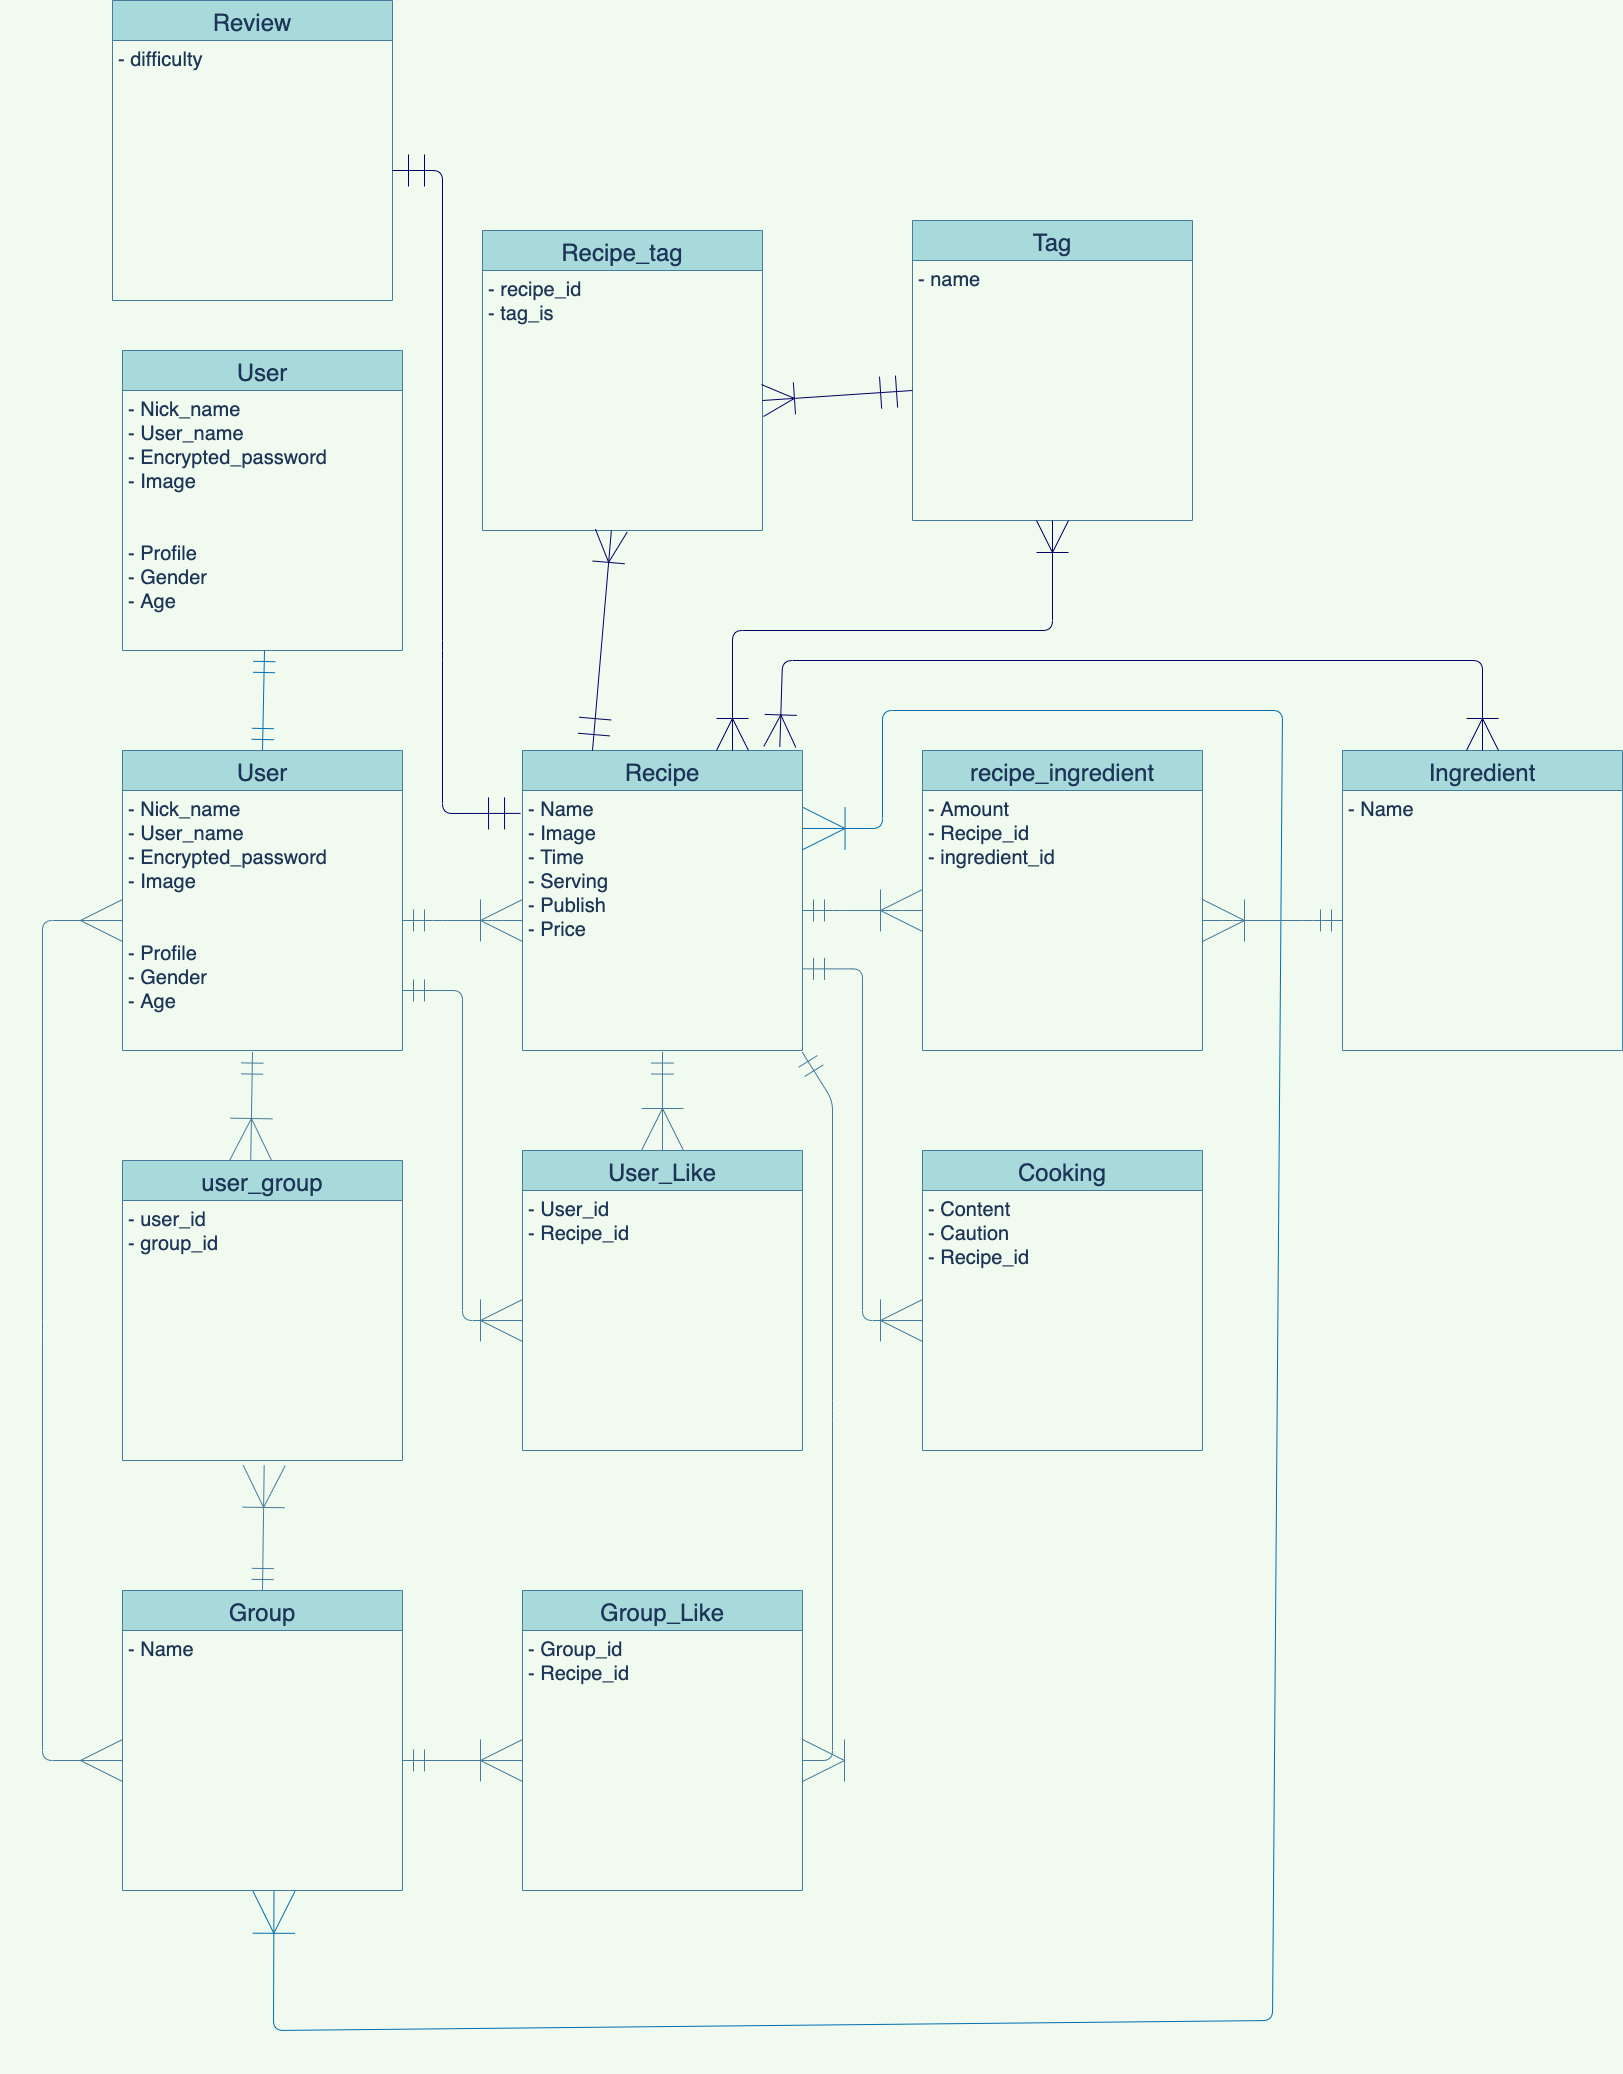

The diagram above was exported from draw.io. Its source (the exported page's mxGraphModel, read from the mxfile embedded in the PNG):
<mxGraphModel dx="1475" dy="1796" grid="1" gridSize="10" guides="1" tooltips="1" connect="1" arrows="1" fold="1" page="1" pageScale="1" pageWidth="827" pageHeight="1169" background="#F1FAEE" math="0" shadow="0">
  <root>
    <mxCell id="0" />
    <mxCell id="1" parent="0" />
    <mxCell id="2" value="User" style="swimlane;fontStyle=0;childLayout=stackLayout;horizontal=1;startSize=40;horizontalStack=0;resizeParent=1;resizeParentMax=0;resizeLast=0;collapsible=1;marginBottom=0;align=center;fontSize=24;fillColor=#A8DADC;strokeColor=#457B9D;fontColor=#1D3557;" parent="1" vertex="1">
      <mxGeometry width="280" height="300" as="geometry" />
    </mxCell>
    <mxCell id="3" value="- Nick_name&#10;- User_name&#10;- Encrypted_password&#10;- Image&#10;&#10;&#10;- Profile&#10;- Gender&#10;- Age" style="text;spacingLeft=4;spacingRight=4;overflow=hidden;rotatable=0;points=[[0,0.5],[1,0.5]];portConstraint=eastwest;fontSize=20;fontColor=#1D3557;" parent="2" vertex="1">
      <mxGeometry y="40" width="280" height="260" as="geometry" />
    </mxCell>
    <mxCell id="6" value="Recipe" style="swimlane;fontStyle=0;childLayout=stackLayout;horizontal=1;startSize=40;horizontalStack=0;resizeParent=1;resizeParentMax=0;resizeLast=0;collapsible=1;marginBottom=0;align=center;fontSize=24;fillColor=#A8DADC;strokeColor=#457B9D;fontColor=#1D3557;" parent="1" vertex="1">
      <mxGeometry x="400" width="280" height="300" as="geometry" />
    </mxCell>
    <mxCell id="7" value="- Name&#10;- Image&#10;- Time&#10;- Serving&#10;- Publish&#10;- Price" style="text;spacingLeft=4;spacingRight=4;overflow=hidden;rotatable=0;points=[[0,0.5],[1,0.5]];portConstraint=eastwest;fontSize=20;fontColor=#1D3557;" parent="6" vertex="1">
      <mxGeometry y="40" width="280" height="260" as="geometry" />
    </mxCell>
    <mxCell id="8" value="recipe_ingredient" style="swimlane;fontStyle=0;childLayout=stackLayout;horizontal=1;startSize=40;horizontalStack=0;resizeParent=1;resizeParentMax=0;resizeLast=0;collapsible=1;marginBottom=0;align=center;fontSize=24;fillColor=#A8DADC;strokeColor=#457B9D;fontColor=#1D3557;" parent="1" vertex="1">
      <mxGeometry x="800" width="280" height="300" as="geometry" />
    </mxCell>
    <mxCell id="9" value="- Amount&#10;- Recipe_id&#10;- ingredient_id" style="text;spacingLeft=4;spacingRight=4;overflow=hidden;rotatable=0;points=[[0,0.5],[1,0.5]];portConstraint=eastwest;fontSize=20;fontColor=#1D3557;" parent="8" vertex="1">
      <mxGeometry y="40" width="280" height="260" as="geometry" />
    </mxCell>
    <mxCell id="10" value="Cooking" style="swimlane;fontStyle=0;childLayout=stackLayout;horizontal=1;startSize=40;horizontalStack=0;resizeParent=1;resizeParentMax=0;resizeLast=0;collapsible=1;marginBottom=0;align=center;fontSize=24;fillColor=#A8DADC;strokeColor=#457B9D;fontColor=#1D3557;" parent="1" vertex="1">
      <mxGeometry x="800" y="400" width="280" height="300" as="geometry" />
    </mxCell>
    <mxCell id="11" value="- Content&#10;- Caution&#10;- Recipe_id" style="text;spacingLeft=4;spacingRight=4;overflow=hidden;rotatable=0;points=[[0,0.5],[1,0.5]];portConstraint=eastwest;fontSize=20;fontColor=#1D3557;" parent="10" vertex="1">
      <mxGeometry y="40" width="280" height="260" as="geometry" />
    </mxCell>
    <mxCell id="12" value="Group_Like" style="swimlane;fontStyle=0;childLayout=stackLayout;horizontal=1;startSize=40;horizontalStack=0;resizeParent=1;resizeParentMax=0;resizeLast=0;collapsible=1;marginBottom=0;align=center;fontSize=24;fillColor=#A8DADC;strokeColor=#457B9D;fontColor=#1D3557;" parent="1" vertex="1">
      <mxGeometry x="400" y="840" width="280" height="300" as="geometry" />
    </mxCell>
    <mxCell id="13" value="- Group_id&#10;- Recipe_id" style="text;spacingLeft=4;spacingRight=4;overflow=hidden;rotatable=0;points=[[0,0.5],[1,0.5]];portConstraint=eastwest;fontSize=20;fontColor=#1D3557;" parent="12" vertex="1">
      <mxGeometry y="40" width="280" height="260" as="geometry" />
    </mxCell>
    <mxCell id="14" value="User_Like" style="swimlane;fontStyle=0;childLayout=stackLayout;horizontal=1;startSize=40;horizontalStack=0;resizeParent=1;resizeParentMax=0;resizeLast=0;collapsible=1;marginBottom=0;align=center;fontSize=24;fillColor=#A8DADC;strokeColor=#457B9D;fontColor=#1D3557;" parent="1" vertex="1">
      <mxGeometry x="400" y="400" width="280" height="300" as="geometry" />
    </mxCell>
    <mxCell id="15" value="- User_id&#10;- Recipe_id" style="text;spacingLeft=4;spacingRight=4;overflow=hidden;rotatable=0;points=[[0,0.5],[1,0.5]];portConstraint=eastwest;fontSize=20;fontColor=#1D3557;" parent="14" vertex="1">
      <mxGeometry y="40" width="280" height="260" as="geometry" />
    </mxCell>
    <mxCell id="16" value="Group" style="swimlane;fontStyle=0;childLayout=stackLayout;horizontal=1;startSize=40;horizontalStack=0;resizeParent=1;resizeParentMax=0;resizeLast=0;collapsible=1;marginBottom=0;align=center;fontSize=24;fillColor=#A8DADC;strokeColor=#457B9D;fontColor=#1D3557;" parent="1" vertex="1">
      <mxGeometry y="840" width="280" height="300" as="geometry" />
    </mxCell>
    <mxCell id="17" value="- Name" style="text;spacingLeft=4;spacingRight=4;overflow=hidden;rotatable=0;points=[[0,0.5],[1,0.5]];portConstraint=eastwest;fontSize=20;fontColor=#1D3557;" parent="16" vertex="1">
      <mxGeometry y="40" width="280" height="260" as="geometry" />
    </mxCell>
    <mxCell id="18" value="user_group" style="swimlane;fontStyle=0;childLayout=stackLayout;horizontal=1;startSize=40;horizontalStack=0;resizeParent=1;resizeParentMax=0;resizeLast=0;collapsible=1;marginBottom=0;align=center;fontSize=24;fillColor=#A8DADC;strokeColor=#457B9D;fontColor=#1D3557;" parent="1" vertex="1">
      <mxGeometry y="410" width="280" height="300" as="geometry" />
    </mxCell>
    <mxCell id="19" value="- user_id&#10;- group_id" style="text;spacingLeft=4;spacingRight=4;overflow=hidden;rotatable=0;points=[[0,0.5],[1,0.5]];portConstraint=eastwest;fontSize=20;fontColor=#1D3557;" parent="18" vertex="1">
      <mxGeometry y="40" width="280" height="260" as="geometry" />
    </mxCell>
    <mxCell id="20" value="" style="edgeStyle=entityRelationEdgeStyle;fontSize=12;html=1;endArrow=ERoneToMany;startArrow=ERmandOne;exitX=1;exitY=0.5;exitDx=0;exitDy=0;entryX=0;entryY=0.5;entryDx=0;entryDy=0;endSize=40;startSize=20;labelBackgroundColor=#F1FAEE;strokeColor=#457B9D;fontColor=#1D3557;" parent="1" source="3" target="7" edge="1">
      <mxGeometry width="100" height="100" relative="1" as="geometry">
        <mxPoint x="290" y="220" as="sourcePoint" />
        <mxPoint x="390" y="120" as="targetPoint" />
      </mxGeometry>
    </mxCell>
    <mxCell id="21" value="" style="edgeStyle=entityRelationEdgeStyle;fontSize=12;html=1;endArrow=ERoneToMany;startArrow=ERmandOne;exitX=1;exitY=0.5;exitDx=0;exitDy=0;entryX=0;entryY=0.5;entryDx=0;entryDy=0;endSize=40;startSize=20;labelBackgroundColor=#F1FAEE;strokeColor=#457B9D;fontColor=#1D3557;" parent="1" edge="1">
      <mxGeometry width="100" height="100" relative="1" as="geometry">
        <mxPoint x="680" y="160" as="sourcePoint" />
        <mxPoint x="800" y="160" as="targetPoint" />
      </mxGeometry>
    </mxCell>
    <mxCell id="22" value="" style="edgeStyle=orthogonalEdgeStyle;fontSize=12;html=1;endArrow=ERoneToMany;startArrow=ERmandOne;endSize=40;startSize=20;exitX=1;exitY=0.686;exitDx=0;exitDy=0;exitPerimeter=0;labelBackgroundColor=#F1FAEE;strokeColor=#457B9D;fontColor=#1D3557;" parent="1" source="7" target="11" edge="1">
      <mxGeometry width="100" height="100" relative="1" as="geometry">
        <mxPoint x="690" y="270" as="sourcePoint" />
        <mxPoint x="810" y="270" as="targetPoint" />
      </mxGeometry>
    </mxCell>
    <mxCell id="23" value="" style="fontSize=12;html=1;endArrow=ERoneToMany;startArrow=ERmandOne;exitX=0.5;exitY=1.006;exitDx=0;exitDy=0;endSize=40;startSize=20;exitPerimeter=0;labelBackgroundColor=#F1FAEE;strokeColor=#457B9D;fontColor=#1D3557;" parent="1" source="7" edge="1">
      <mxGeometry width="100" height="100" relative="1" as="geometry">
        <mxPoint x="500" y="350" as="sourcePoint" />
        <mxPoint x="540" y="400" as="targetPoint" />
      </mxGeometry>
    </mxCell>
    <mxCell id="24" value="" style="fontSize=12;html=1;endArrow=ERoneToMany;startArrow=ERmandOne;endSize=40;startSize=20;entryX=0;entryY=0.5;entryDx=0;entryDy=0;labelBackgroundColor=#F1FAEE;strokeColor=#457B9D;fontColor=#1D3557;" parent="1" target="15" edge="1">
      <mxGeometry width="100" height="100" relative="1" as="geometry">
        <mxPoint x="280" y="240" as="sourcePoint" />
        <mxPoint x="430" y="350" as="targetPoint" />
        <Array as="points">
          <mxPoint x="340" y="240" />
          <mxPoint x="340" y="570" />
        </Array>
      </mxGeometry>
    </mxCell>
    <mxCell id="26" value="" style="fontSize=12;html=1;endArrow=ERoneToMany;startArrow=ERmandOne;exitX=0.5;exitY=1.006;exitDx=0;exitDy=0;endSize=40;startSize=20;exitPerimeter=0;entryX=0.458;entryY=0;entryDx=0;entryDy=0;entryPerimeter=0;labelBackgroundColor=#F1FAEE;strokeColor=#457B9D;fontColor=#1D3557;" parent="1" target="18" edge="1">
      <mxGeometry width="100" height="100" relative="1" as="geometry">
        <mxPoint x="130" y="301.5600000000002" as="sourcePoint" />
        <mxPoint x="130" y="400" as="targetPoint" />
      </mxGeometry>
    </mxCell>
    <mxCell id="27" value="" style="fontSize=12;html=1;endArrow=ERoneToMany;startArrow=ERmandOne;exitX=0.5;exitY=0;exitDx=0;exitDy=0;endSize=40;startSize=20;entryX=0.506;entryY=1.019;entryDx=0;entryDy=0;entryPerimeter=0;labelBackgroundColor=#F1FAEE;strokeColor=#457B9D;fontColor=#1D3557;" parent="1" source="16" target="19" edge="1">
      <mxGeometry width="100" height="100" relative="1" as="geometry">
        <mxPoint x="310" y="661.5600000000002" as="sourcePoint" />
        <mxPoint x="310" y="760" as="targetPoint" />
      </mxGeometry>
    </mxCell>
    <mxCell id="28" value="" style="fontSize=12;html=1;endArrow=ERmany;startArrow=ERmany;startSize=40;endSize=40;exitX=0;exitY=0.5;exitDx=0;exitDy=0;entryX=0;entryY=0.5;entryDx=0;entryDy=0;labelBackgroundColor=#F1FAEE;strokeColor=#457B9D;fontColor=#1D3557;" parent="1" source="17" target="3" edge="1">
      <mxGeometry width="100" height="100" relative="1" as="geometry">
        <mxPoint x="-180" y="770" as="sourcePoint" />
        <mxPoint x="-80" y="670" as="targetPoint" />
        <Array as="points">
          <mxPoint x="-80" y="1010" />
          <mxPoint x="-80" y="580" />
          <mxPoint x="-80" y="170" />
        </Array>
      </mxGeometry>
    </mxCell>
    <mxCell id="29" value="" style="fontSize=12;html=1;endArrow=ERoneToMany;startArrow=ERmandOne;exitX=1;exitY=0.5;exitDx=0;exitDy=0;endSize=40;startSize=20;entryX=0;entryY=0.5;entryDx=0;entryDy=0;labelBackgroundColor=#F1FAEE;strokeColor=#457B9D;fontColor=#1D3557;" parent="1" source="17" target="13" edge="1">
      <mxGeometry width="100" height="100" relative="1" as="geometry">
        <mxPoint x="340" y="1052.53" as="sourcePoint" />
        <mxPoint x="341.6800000000003" y="927.47" as="targetPoint" />
      </mxGeometry>
    </mxCell>
    <mxCell id="30" value="" style="fontSize=12;html=1;endArrow=ERoneToMany;startArrow=ERmandOne;exitX=0.999;exitY=1.006;exitDx=0;exitDy=0;endSize=40;startSize=20;exitPerimeter=0;entryX=1;entryY=0.5;entryDx=0;entryDy=0;labelBackgroundColor=#F1FAEE;strokeColor=#457B9D;fontColor=#1D3557;" parent="1" source="7" target="13" edge="1">
      <mxGeometry width="100" height="100" relative="1" as="geometry">
        <mxPoint x="750" y="880.0000000000002" as="sourcePoint" />
        <mxPoint x="750" y="978.44" as="targetPoint" />
        <Array as="points">
          <mxPoint x="710" y="350" />
          <mxPoint x="710" y="660" />
          <mxPoint x="710" y="1010" />
        </Array>
      </mxGeometry>
    </mxCell>
    <mxCell id="33" value="User" style="swimlane;fontStyle=0;childLayout=stackLayout;horizontal=1;startSize=40;horizontalStack=0;resizeParent=1;resizeParentMax=0;resizeLast=0;collapsible=1;marginBottom=0;align=center;fontSize=24;fillColor=#A8DADC;strokeColor=#457B9D;fontColor=#1D3557;" parent="1" vertex="1">
      <mxGeometry y="-400" width="280" height="300" as="geometry" />
    </mxCell>
    <mxCell id="34" value="- Nick_name&#10;- User_name&#10;- Encrypted_password&#10;- Image&#10;&#10;&#10;- Profile&#10;- Gender&#10;- Age" style="text;spacingLeft=4;spacingRight=4;overflow=hidden;rotatable=0;points=[[0,0.5],[1,0.5]];portConstraint=eastwest;fontSize=20;fontColor=#1D3557;" parent="33" vertex="1">
      <mxGeometry y="40" width="280" height="260" as="geometry" />
    </mxCell>
    <mxCell id="35" value="" style="fontSize=12;html=1;endArrow=ERmandOne;startArrow=ERmandOne;exitX=0.5;exitY=0;exitDx=0;exitDy=0;endSize=20;startSize=20;fillColor=#1ba1e2;strokeColor=#006EAF;" parent="1" source="2" edge="1">
      <mxGeometry width="100" height="100" relative="1" as="geometry">
        <mxPoint x="50" y="30" as="sourcePoint" />
        <mxPoint x="142" y="-100" as="targetPoint" />
      </mxGeometry>
    </mxCell>
    <mxCell id="36" value="" style="fontSize=12;html=1;endArrow=ERoneToMany;startArrow=ERoneToMany;startSize=40;endSize=40;exitX=0.541;exitY=1.003;exitDx=0;exitDy=0;exitPerimeter=0;fillColor=#1ba1e2;strokeColor=#006EAF;entryX=1.002;entryY=0.146;entryDx=0;entryDy=0;entryPerimeter=0;" parent="1" source="17" target="7" edge="1">
      <mxGeometry width="100" height="100" relative="1" as="geometry">
        <mxPoint x="310" y="1310" as="sourcePoint" />
        <mxPoint x="646" as="targetPoint" />
        <Array as="points">
          <mxPoint x="151" y="1280" />
          <mxPoint x="1150" y="1270" />
          <mxPoint x="1160" y="-40" />
          <mxPoint x="760" y="-40" />
          <mxPoint x="760" y="78" />
        </Array>
      </mxGeometry>
    </mxCell>
    <mxCell id="37" value="Recipe_tag" style="swimlane;fontStyle=0;childLayout=stackLayout;horizontal=1;startSize=40;horizontalStack=0;resizeParent=1;resizeParentMax=0;resizeLast=0;collapsible=1;marginBottom=0;align=center;fontSize=24;fillColor=#A8DADC;strokeColor=#457B9D;fontColor=#1D3557;" parent="1" vertex="1">
      <mxGeometry x="360" y="-520" width="280" height="300" as="geometry" />
    </mxCell>
    <mxCell id="38" value="- recipe_id&#10;- tag_is" style="text;spacingLeft=4;spacingRight=4;overflow=hidden;rotatable=0;points=[[0,0.5],[1,0.5]];portConstraint=eastwest;fontSize=20;fontColor=#1D3557;" parent="37" vertex="1">
      <mxGeometry y="40" width="280" height="260" as="geometry" />
    </mxCell>
    <mxCell id="39" value="Tag" style="swimlane;fontStyle=0;childLayout=stackLayout;horizontal=1;startSize=40;horizontalStack=0;resizeParent=1;resizeParentMax=0;resizeLast=0;collapsible=1;marginBottom=0;align=center;fontSize=24;fillColor=#A8DADC;strokeColor=#457B9D;fontColor=#1D3557;" parent="1" vertex="1">
      <mxGeometry x="790" y="-530" width="280" height="300" as="geometry" />
    </mxCell>
    <mxCell id="40" value="- name" style="text;spacingLeft=4;spacingRight=4;overflow=hidden;rotatable=0;points=[[0,0.5],[1,0.5]];portConstraint=eastwest;fontSize=20;fontColor=#1D3557;" parent="39" vertex="1">
      <mxGeometry y="40" width="280" height="260" as="geometry" />
    </mxCell>
    <mxCell id="41" value="" style="fontSize=12;html=1;endArrow=ERoneToMany;startArrow=ERmandOne;strokeColor=#000066;entryX=1;entryY=0.5;entryDx=0;entryDy=0;exitX=0;exitY=0.5;exitDx=0;exitDy=0;endSize=30;startSize=30;" parent="1" source="40" target="38" edge="1">
      <mxGeometry width="100" height="100" relative="1" as="geometry">
        <mxPoint x="110" y="-440" as="sourcePoint" />
        <mxPoint x="210" y="-540" as="targetPoint" />
      </mxGeometry>
    </mxCell>
    <mxCell id="42" value="" style="fontSize=12;html=1;endArrow=ERoneToMany;startArrow=ERmandOne;strokeColor=#000066;exitX=0.25;exitY=0;exitDx=0;exitDy=0;endSize=30;startSize=30;" parent="1" source="6" target="38" edge="1">
      <mxGeometry width="100" height="100" relative="1" as="geometry">
        <mxPoint x="800.0000000000005" y="-350" as="sourcePoint" />
        <mxPoint x="510" y="-150" as="targetPoint" />
      </mxGeometry>
    </mxCell>
    <mxCell id="43" value="" style="fontSize=12;html=1;endArrow=ERoneToMany;startArrow=ERoneToMany;startSize=30;endSize=30;strokeColor=#000066;exitX=0.75;exitY=0;exitDx=0;exitDy=0;" parent="1" source="6" target="40" edge="1">
      <mxGeometry width="100" height="100" relative="1" as="geometry">
        <mxPoint x="610" y="-60" as="sourcePoint" />
        <mxPoint x="710" y="-160" as="targetPoint" />
        <Array as="points">
          <mxPoint x="610" y="-120" />
          <mxPoint x="930" y="-120" />
        </Array>
      </mxGeometry>
    </mxCell>
    <mxCell id="44" value="Review" style="swimlane;fontStyle=0;childLayout=stackLayout;horizontal=1;startSize=40;horizontalStack=0;resizeParent=1;resizeParentMax=0;resizeLast=0;collapsible=1;marginBottom=0;align=center;fontSize=24;fillColor=#A8DADC;strokeColor=#457B9D;fontColor=#1D3557;" parent="1" vertex="1">
      <mxGeometry x="-10" y="-750" width="280" height="300" as="geometry" />
    </mxCell>
    <mxCell id="45" value="- difficulty" style="text;spacingLeft=4;spacingRight=4;overflow=hidden;rotatable=0;points=[[0,0.5],[1,0.5]];portConstraint=eastwest;fontSize=20;fontColor=#1D3557;" parent="44" vertex="1">
      <mxGeometry y="40" width="280" height="260" as="geometry" />
    </mxCell>
    <mxCell id="46" value="" style="fontSize=12;html=1;endArrow=ERmandOne;startArrow=ERmandOne;startSize=30;endSize=30;strokeColor=#000066;exitX=-0.007;exitY=0.088;exitDx=0;exitDy=0;entryX=1;entryY=0.5;entryDx=0;entryDy=0;exitPerimeter=0;" parent="1" source="7" target="45" edge="1">
      <mxGeometry width="100" height="100" relative="1" as="geometry">
        <mxPoint x="-150" y="-400" as="sourcePoint" />
        <mxPoint x="-50" y="-500" as="targetPoint" />
        <Array as="points">
          <mxPoint x="320" y="63" />
          <mxPoint x="320" y="-100" />
          <mxPoint x="320" y="-580" />
        </Array>
      </mxGeometry>
    </mxCell>
    <mxCell id="49" value="Ingredient" style="swimlane;fontStyle=0;childLayout=stackLayout;horizontal=1;startSize=40;horizontalStack=0;resizeParent=1;resizeParentMax=0;resizeLast=0;collapsible=1;marginBottom=0;align=center;fontSize=24;fillColor=#A8DADC;strokeColor=#457B9D;fontColor=#1D3557;" parent="1" vertex="1">
      <mxGeometry x="1220" width="280" height="300" as="geometry" />
    </mxCell>
    <mxCell id="50" value="- Name" style="text;spacingLeft=4;spacingRight=4;overflow=hidden;rotatable=0;points=[[0,0.5],[1,0.5]];portConstraint=eastwest;fontSize=20;fontColor=#1D3557;" parent="49" vertex="1">
      <mxGeometry y="40" width="280" height="260" as="geometry" />
    </mxCell>
    <mxCell id="51" value="" style="edgeStyle=entityRelationEdgeStyle;fontSize=12;html=1;endArrow=ERoneToMany;startArrow=ERmandOne;endSize=40;startSize=20;labelBackgroundColor=#F1FAEE;strokeColor=#457B9D;fontColor=#1D3557;" parent="1" source="50" target="9" edge="1">
      <mxGeometry width="100" height="100" relative="1" as="geometry">
        <mxPoint x="690" y="170" as="sourcePoint" />
        <mxPoint x="810" y="170" as="targetPoint" />
      </mxGeometry>
    </mxCell>
    <mxCell id="52" value="" style="fontSize=12;html=1;endArrow=ERoneToMany;startArrow=ERoneToMany;startSize=30;endSize=30;strokeColor=#000066;exitX=0.919;exitY=-0.012;exitDx=0;exitDy=0;exitPerimeter=0;entryX=0.5;entryY=0;entryDx=0;entryDy=0;" parent="1" source="6" target="49" edge="1">
      <mxGeometry width="100" height="100" relative="1" as="geometry">
        <mxPoint x="620" y="10" as="sourcePoint" />
        <mxPoint x="940.0000000000005" y="-219.99999999999977" as="targetPoint" />
        <Array as="points">
          <mxPoint x="660" y="-90" />
          <mxPoint x="1360" y="-90" />
        </Array>
      </mxGeometry>
    </mxCell>
  </root>
</mxGraphModel>